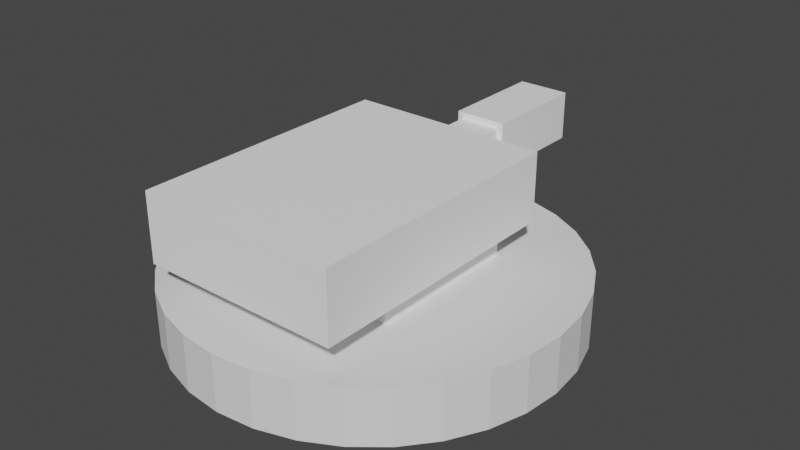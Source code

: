 # Source: cannon.blend  (saved by Blender 2.93.21; exported with 4.5.12 LTS)
import bpy
from mathutils import Matrix  # noqa: F401  (used for matrix-valued properties, if any)

bpy.ops.wm.read_factory_settings(use_empty=True)
scene = bpy.context.scene
scene.name = 'Scene'

# ---- collections
col_collection = bpy.data.collections.new('Collection'); scene.collection.children.link(col_collection)

# ---- materials (node trees are filled in below, after node groups)
mat_cannonmaterial = bpy.data.materials.new('CannonMaterial')
mat_cannonmaterial.use_transparent_shadow = False

# ---- material node trees
mat_cannonmaterial.use_nodes = True; mat_cannonmaterial.node_tree.nodes.clear()
_N = mat_cannonmaterial.node_tree.nodes; _L = mat_cannonmaterial.node_tree.links
n0 = _N.new('ShaderNodeBsdfPrincipled'); n0.name = 'Principled BSDF'; n0.location = (10, 300)
n0.distribution = 'GGX'
n0.subsurface_method = 'BURLEY'
n0.inputs[0].default_value = (1.0, 1.0, 1.0, 1.0)
n0.inputs[3].default_value = 1.45
n0.inputs[27].default_value = (0.0, 0.0, 0.0, 1.0)
n0.inputs[28].default_value = 1.0
n1 = _N.new('ShaderNodeOutputMaterial'); n1.name = 'Material Output'; n1.location = (300, 300)
_L.new(n0.outputs[0], n1.inputs[0])
n1.is_active_output = True

# ---- world
world_world = bpy.data.worlds.new('World'); scene.world = world_world
world_world.use_nodes = True; world_world.node_tree.nodes.clear()
_N = world_world.node_tree.nodes; _L = world_world.node_tree.links
n0 = _N.new('ShaderNodeOutputWorld'); n0.name = 'World Output'; n0.location = (300, 300)
n1 = _N.new('ShaderNodeBackground'); n1.name = 'Background'; n1.location = (10, 300)
n1.inputs[0].default_value = (0.05088, 0.05088, 0.05088, 1.0)
_L.new(n1.outputs[0], n0.inputs[0])
n0.is_active_output = True
world_world.color = (0.05088, 0.05088, 0.05088)
world_world.use_sun_shadow = False
world_world.sun_shadow_jitter_overblur = 0.0

# ---- meshes
me_cylinder = bpy.data.meshes.new('Cylinder')
me_cylinder.from_pydata([(0.0, 0.7, -0.1), (0.0, 0.7, 0.1), (0.1366, 0.6865, -0.1), (0.1366, 0.6865, 0.1), (0.2679, 0.6467, -0.1), (0.2679, 0.6467, 0.1), (0.3889, 0.582, -0.1), (0.3889, 0.582, 0.1), (0.495, 0.495, -0.1), (0.495, 0.495, 0.1), (0.582, 0.3889, -0.1), (0.582, 0.3889, 0.1), (0.6467, 0.2679, -0.1), (0.6467, 0.2679, 0.1), (0.6865, 0.1366, -0.1), (0.6865, 0.1366, 0.1), (0.7, -3.06e-08, -0.1), (0.7, -3.06e-08, 0.1), (0.6865, -0.1366, -0.1), (0.6865, -0.1366, 0.1), (0.6467, -0.2679, -0.1), (0.6467, -0.2679, 0.1), (0.582, -0.3889, -0.1), (0.582, -0.3889, 0.1), (0.495, -0.495, -0.1), (0.495, -0.495, 0.1), (0.3889, -0.582, -0.1), (0.3889, -0.582, 0.1), (0.2679, -0.6467, -0.1), (0.2679, -0.6467, 0.1), (0.1366, -0.6865, -0.1), (0.1366, -0.6865, 0.1), (-6.12e-08, -0.7, -0.1), (-6.12e-08, -0.7, 0.1), (-0.1366, -0.6865, -0.1), (-0.1366, -0.6865, 0.1), (-0.2679, -0.6467, -0.1), (-0.2679, -0.6467, 0.1), (-0.3889, -0.582, -0.1), (-0.3889, -0.582, 0.1), (-0.495, -0.495, -0.1), (-0.495, -0.495, 0.1), (-0.582, -0.3889, -0.1), (-0.582, -0.3889, 0.1), (-0.6467, -0.2679, -0.1), (-0.6467, -0.2679, 0.1), (-0.6865, -0.1366, -0.1), (-0.6865, -0.1366, 0.1), (-0.7, 8.347e-09, -0.1), (-0.7, 8.347e-09, 0.1), (-0.6865, 0.1366, -0.1), (-0.6865, 0.1366, 0.1), (-0.6467, 0.2679, -0.1), (-0.6467, 0.2679, 0.1), (-0.582, 0.3889, -0.1), (-0.582, 0.3889, 0.1), (-0.495, 0.495, -0.1), (-0.495, 0.495, 0.1), (-0.3889, 0.582, -0.1), (-0.3889, 0.582, 0.1), (-0.2679, 0.6467, -0.1), (-0.2679, 0.6467, 0.1), (-0.1366, 0.6865, -0.1), (-0.1366, 0.6865, 0.1)], [], [(0, 1, 3, 2), (2, 3, 5, 4), (4, 5, 7, 6), (6, 7, 9, 8), (8, 9, 11, 10), (10, 11, 13, 12), (12, 13, 15, 14), (14, 15, 17, 16), (16, 17, 19, 18), (18, 19, 21, 20), (20, 21, 23, 22), (22, 23, 25, 24), (24, 25, 27, 26), (26, 27, 29, 28), (28, 29, 31, 30), (30, 31, 33, 32), (32, 33, 35, 34), (34, 35, 37, 36), (36, 37, 39, 38), (38, 39, 41, 40), (40, 41, 43, 42), (42, 43, 45, 44), (44, 45, 47, 46), (46, 47, 49, 48), (48, 49, 51, 50), (50, 51, 53, 52), (52, 53, 55, 54), (54, 55, 57, 56), (56, 57, 59, 58), (58, 59, 61, 60), (3, 1, 63, 61, 59, 57, 55, 53, 51, 49, 47, 45, 43, 41, 39, 37, 35, 33, 31, 29, 27, 25, 23, 21, 19, 17, 15, 13, 11, 9, 7, 5), (60, 61, 63, 62), (62, 63, 1, 0), (0, 2, 4, 6, 8, 10, 12, 14, 16, 18, 20, 22, 24, 26, 28, 30, 32, 34, 36, 38, 40, 42, 44, 46, 48, 50, 52, 54, 56, 58, 60, 62)])
_uv = me_cylinder.uv_layers.new(name='UVMap')
_uv.uv.foreach_set('vector', [1.0, 0.5, 1.0, 1.0, 0.9688, 1.0, 0.9688, 0.5, 0.9688, 0.5, 0.9688, 1.0, 0.9375, 1.0, 0.9375, 0.5, 0.9375, 0.5, 0.9375, 1.0, 0.9062, 1.0, 0.9062, 0.5, 0.9062, 0.5, 0.9062, 1.0, 0.875, 1.0, 0.875, 0.5, 0.875, 0.5, 0.875, 1.0, 0.8438, 1.0, 0.8438, 0.5, 0.8438, 0.5, 0.8438, 1.0, 0.8125, 1.0, 0.8125, 0.5, 0.8125, 0.5, 0.8125, 1.0, 0.7812, 1.0, 0.7812, 0.5, 0.7812, 0.5, 0.7812, 1.0, 0.75, 1.0, 0.75, 0.5, 0.75, 0.5, 0.75, 1.0, 0.7188, 1.0, 0.7188, 0.5, 0.7188, 0.5, 0.7188, 1.0, 0.6875, 1.0, 0.6875, 0.5, 0.6875, 0.5, 0.6875, 1.0, 0.6562, 1.0, 0.6562, 0.5, 0.6562, 0.5, 0.6562, 1.0, 0.625, 1.0, 0.625, 0.5, 0.625, 0.5, 0.625, 1.0, 0.5938, 1.0, 0.5938, 0.5, 0.5938, 0.5, 0.5938, 1.0, 0.5625, 1.0, 0.5625, 0.5, 0.5625, 0.5, 0.5625, 1.0, 0.5312, 1.0, 0.5312, 0.5, 0.5312, 0.5, 0.5312, 1.0, 0.5, 1.0, 0.5, 0.5, 0.5, 0.5, 0.5, 1.0, 0.4688, 1.0, 0.4688, 0.5, 0.4688, 0.5, 0.4688, 1.0, 0.4375, 1.0, 0.4375, 0.5, 0.4375, 0.5, 0.4375, 1.0, 0.4062, 1.0, 0.4062, 0.5, 0.4062, 0.5, 0.4062, 1.0, 0.375, 1.0, 0.375, 0.5, 0.375, 0.5, 0.375, 1.0, 0.3438, 1.0, 0.3438, 0.5, 0.3438, 0.5, 0.3438, 1.0, 0.3125, 1.0, 0.3125, 0.5, 0.3125, 0.5, 0.3125, 1.0, 0.2812, 1.0, 0.2812, 0.5, 0.2812, 0.5, 0.2812, 1.0, 0.25, 1.0, 0.25, 0.5, 0.25, 0.5, 0.25, 1.0, 0.2188, 1.0, 0.2188, 0.5, 0.2188, 0.5, 0.2188, 1.0, 0.1875, 1.0, 0.1875, 0.5, 0.1875, 0.5, 0.1875, 1.0, 0.1562, 1.0, 0.1562, 0.5, 0.1562, 0.5, 0.1562, 1.0, 0.125, 1.0, 0.125, 0.5, 0.125, 0.5, 0.125, 1.0, 0.09375, 1.0, 0.09375, 0.5, 0.09375, 0.5, 0.09375, 1.0, 0.0625, 1.0, 0.0625, 0.5, 0.2968, 0.4854, 0.25, 0.49, 0.2032, 0.4854, 0.1582, 0.4717, 0.1167, 0.4496, 0.08029, 0.4197, 0.05045, 0.3833, 0.02827, 0.3418, 0.01461, 0.2968, 0.01, 0.25, 0.01461, 0.2032, 0.02827, 0.1582, 0.05045, 0.1167, 0.08029, 0.08029, 0.1167, 0.05045, 0.1582, 0.02827, 0.2032, 0.01461, 0.25, 0.01, 0.2968, 0.01461, 0.3418, 0.02827, 0.3833, 0.05045, 0.4197, 0.08029, 0.4496, 0.1167, 0.4717, 0.1582, 0.4854, 0.2032, 0.49, 0.25, 0.4854, 0.2968, 0.4717, 0.3418, 0.4496, 0.3833, 0.4197, 0.4197, 0.3833, 0.4496, 0.3418, 0.4717, 0.0625, 0.5, 0.0625, 1.0, 0.03125, 1.0, 0.03125, 0.5, 0.03125, 0.5, 0.03125, 1.0, 0.0, 1.0, 0.0, 0.5, 0.75, 0.49, 0.7968, 0.4854, 0.8418, 0.4717, 0.8833, 0.4496, 0.9197, 0.4197, 0.9496, 0.3833, 0.9717, 0.3418, 0.9854, 0.2968, 0.99, 0.25, 0.9854, 0.2032, 0.9717, 0.1582, 0.9496, 0.1167, 0.9197, 0.08029, 0.8833, 0.05045, 0.8418, 0.02827, 0.7968, 0.01461, 0.75, 0.01, 0.7032, 0.01461, 0.6582, 0.02827, 0.6167, 0.05045, 0.5803, 0.08029, 0.5504, 0.1167, 0.5283, 0.1582, 0.5146, 0.2032, 0.51, 0.25, 0.5146, 0.2968, 0.5283, 0.3418, 0.5504, 0.3833, 0.5803, 0.4197, 0.6167, 0.4496, 0.6582, 0.4717, 0.7032, 0.4854])
me_cylinder.use_remesh_fix_poles = True
me_cylinder.use_remesh_preserve_attributes = False
me_cylinder.update()
me_cube_001 = bpy.data.meshes.new('Cube.001')
me_cube_001.from_pydata([(0.2785, 0.2785, 0.0), (0.08075, 0.1417, 0.05161), (0.2785, -0.2785, 0.0), (0.08075, -0.1417, 0.05161), (-0.2785, 0.2785, 0.0), (-0.08075, 0.1417, 0.05161), (-0.2785, -0.2785, 0.0), (-0.08075, -0.1417, 0.05161), (0.2785, 0.2785, 0.05161), (0.2785, -0.2785, 0.05161), (-0.2785, -0.2785, 0.05161), (-0.2785, 0.2785, 0.05161), (0.08075, 0.1417, 0.1147), (0.08075, -0.1417, 0.1147), (-0.08075, -0.1417, 0.1147), (-0.08075, 0.1417, 0.1147), (0.07523, 0.3602, 0.171), (0.3566, -0.5983, 0.1147), (-0.3566, -0.5983, 0.1147), (-0.07523, 0.3602, 0.171), (0.07523, 0.3602, 0.3009), (0.3566, -0.5983, 0.3573), (-0.3566, -0.5983, 0.3573), (-0.07523, 0.3602, 0.3009), (-0.3566, 0.3602, 0.1147), (0.3566, 0.3602, 0.1147), (-0.3566, 0.3602, 0.3573), (0.3566, 0.3602, 0.3573), (-0.05082, 0.9431, 0.2009), (0.05082, 0.9431, 0.2009), (-0.05082, 0.9431, 0.2711), (0.05082, 0.9431, 0.2711), (-0.05082, 0.4279, 0.2009), (0.05082, 0.4279, 0.2009), (-0.05082, 0.4279, 0.2711), (0.05082, 0.4279, 0.2711), (0.07523, 0.5513, 0.171), (0.07523, 0.5513, 0.3009), (-0.07523, 0.5513, 0.3009), (-0.07523, 0.5513, 0.171), (-0.09373, 0.9431, 0.1484), (0.09373, 0.9431, 0.1484), (-0.09373, 0.9431, 0.3236), (0.09373, 0.9431, 0.3236), (0.09373, 0.5513, 0.1484), (0.09373, 0.5513, 0.3236), (-0.09373, 0.5513, 0.3236), (-0.09373, 0.5513, 0.1484)], [], [(0, 8, 9, 2), (2, 9, 10, 6), (6, 10, 11, 4), (4, 11, 8, 0), (2, 6, 4, 0), (1, 5, 15, 12), (1, 3, 9, 8), (3, 7, 10, 9), (7, 5, 11, 10), (5, 1, 8, 11), (14, 13, 17, 18), (7, 3, 13, 14), (5, 7, 14, 15), (3, 1, 12, 13), (24, 18, 22, 26), (15, 14, 18, 24), (13, 12, 25, 17), (12, 15, 24, 25), (22, 21, 27, 26), (17, 25, 27, 21), (37, 36, 44, 45), (18, 17, 21, 22), (19, 16, 25, 24), (20, 23, 26, 27), (23, 19, 24, 26), (16, 20, 27, 25), (31, 29, 33, 35), (36, 39, 47, 44), (30, 42, 43, 31), (28, 40, 42, 30), (31, 43, 41, 29), (33, 32, 34, 35), (30, 31, 35, 34), (28, 30, 34, 32), (29, 28, 32, 33), (16, 19, 39, 36), (19, 23, 38, 39), (23, 20, 37, 38), (20, 16, 36, 37), (45, 44, 41, 43), (46, 45, 43, 42), (47, 46, 42, 40), (44, 47, 40, 41), (39, 38, 46, 47), (38, 37, 45, 46), (29, 41, 40, 28)])
_uv = me_cube_001.uv_layers.new(name='UVMap')
_uv.uv.foreach_set('vector', [0.375, 0.0, 0.625, 0.0, 0.625, 0.25, 0.375, 0.25, 0.375, 0.25, 0.625, 0.25, 0.625, 0.5, 0.375, 0.5, 0.375, 0.5, 0.625, 0.5, 0.625, 0.75, 0.375, 0.75, 0.375, 0.75, 0.625, 0.75, 0.625, 1.0, 0.375, 1.0, 0.125, 0.5, 0.375, 0.5, 0.375, 0.75, 0.125, 0.75, 0.8136, 0.6886, 0.6864, 0.6886, 0.6864, 0.6886, 0.8136, 0.6886, 0.8136, 0.6886, 0.8136, 0.5614, 0.875, 0.5, 0.875, 0.75, 0.8136, 0.5614, 0.6864, 0.5614, 0.625, 0.5, 0.875, 0.5, 0.6864, 0.5614, 0.6864, 0.6886, 0.625, 0.75, 0.625, 0.5, 0.6864, 0.6886, 0.8136, 0.6886, 0.875, 0.75, 0.625, 0.75, 0.6864, 0.5614, 0.8136, 0.5614, 0.8136, 0.5614, 0.6864, 0.5614, 0.6864, 0.5614, 0.8136, 0.5614, 0.8136, 0.5614, 0.6864, 0.5614, 0.6864, 0.6886, 0.6864, 0.5614, 0.6864, 0.5614, 0.6864, 0.6886, 0.8136, 0.5614, 0.8136, 0.6886, 0.8136, 0.6886, 0.8136, 0.5614, 0.6864, 0.6886, 0.6864, 0.5614, 0.6864, 0.5614, 0.6864, 0.6886, 0.6864, 0.6886, 0.6864, 0.5614, 0.6864, 0.5614, 0.6864, 0.6886, 0.8136, 0.5614, 0.8136, 0.6886, 0.8136, 0.6886, 0.8136, 0.5614, 0.8136, 0.6886, 0.6864, 0.6886, 0.6864, 0.6886, 0.8136, 0.6886, 0.6864, 0.5614, 0.8136, 0.5614, 0.8136, 0.6886, 0.6864, 0.6886, 0.8136, 0.5614, 0.8136, 0.6886, 0.8136, 0.6886, 0.8136, 0.5614, 0.7819, 0.6886, 0.7819, 0.6886, 0.7819, 0.6886, 0.7819, 0.6886, 0.6864, 0.5614, 0.8136, 0.5614, 0.8136, 0.5614, 0.6864, 0.5614, 0.7181, 0.6886, 0.7819, 0.6886, 0.8136, 0.6886, 0.6864, 0.6886, 0.7819, 0.6886, 0.7181, 0.6886, 0.6864, 0.6886, 0.8136, 0.6886, 0.7181, 0.6886, 0.7181, 0.6886, 0.6864, 0.6886, 0.6864, 0.6886, 0.7819, 0.6886, 0.7819, 0.6886, 0.8136, 0.6886, 0.8136, 0.6886, 0.7715, 0.6886, 0.7715, 0.6886, 0.7715, 0.6886, 0.7715, 0.6886, 0.7819, 0.6886, 0.7181, 0.6886, 0.7181, 0.6886, 0.7819, 0.6886, 0.7285, 0.6886, 0.7181, 0.6886, 0.7819, 0.6886, 0.7715, 0.6886, 0.7285, 0.6886, 0.7181, 0.6886, 0.7181, 0.6886, 0.7285, 0.6886, 0.7715, 0.6886, 0.7819, 0.6886, 0.7819, 0.6886, 0.7715, 0.6886, 0.7715, 0.6886, 0.7285, 0.6886, 0.7285, 0.6886, 0.7715, 0.6886, 0.7285, 0.6886, 0.7715, 0.6886, 0.7715, 0.6886, 0.7285, 0.6886, 0.7285, 0.6886, 0.7285, 0.6886, 0.7285, 0.6886, 0.7285, 0.6886, 0.7715, 0.6886, 0.7285, 0.6886, 0.7285, 0.6886, 0.7715, 0.6886, 0.7819, 0.6886, 0.7181, 0.6886, 0.7181, 0.6886, 0.7819, 0.6886, 0.7181, 0.6886, 0.7181, 0.6886, 0.7181, 0.6886, 0.7181, 0.6886, 0.7181, 0.6886, 0.7819, 0.6886, 0.7819, 0.6886, 0.7181, 0.6886, 0.7819, 0.6886, 0.7819, 0.6886, 0.7819, 0.6886, 0.7819, 0.6886, 0.7819, 0.6886, 0.7819, 0.6886, 0.7819, 0.6886, 0.7819, 0.6886, 0.7181, 0.6886, 0.7819, 0.6886, 0.7819, 0.6886, 0.7181, 0.6886, 0.7181, 0.6886, 0.7181, 0.6886, 0.7181, 0.6886, 0.7181, 0.6886, 0.7819, 0.6886, 0.7181, 0.6886, 0.7181, 0.6886, 0.7819, 0.6886, 0.7181, 0.6886, 0.7181, 0.6886, 0.7181, 0.6886, 0.7181, 0.6886, 0.7181, 0.6886, 0.7819, 0.6886, 0.7819, 0.6886, 0.7181, 0.6886, 0.7715, 0.6886, 0.7819, 0.6886, 0.7181, 0.6886, 0.7285, 0.6886])
me_cube_001.materials.append(mat_cannonmaterial)
me_cube_001.use_remesh_fix_poles = True
me_cube_001.use_remesh_preserve_attributes = False
me_cube_001.update()

# ---- objects
ob_cylinder = bpy.data.objects.new('Cylinder', me_cylinder)
ob_cube = bpy.data.objects.new('Cube', me_cube_001)

# ---- transforms, parenting, visibility, modifiers, constraints
ob_cylinder.location = (0.0, 0.0, -0.1)
ob_cube.location = (0.0, 0.0, 0.0)

# ---- collection membership
col_collection.objects.link(ob_cylinder)
col_collection.objects.link(ob_cube)

# ---- scene / render settings (as saved in the file)
scene.frame_start = 1; scene.frame_end = 250; scene.frame_set(1)
scene.render.engine = 'BLENDER_EEVEE_NEXT'
scene.cycles.use_denoising = False
scene.cycles.samples = 128
scene.cycles.sampling_pattern = 'TABULATED_SOBOL'
scene.cycles.use_adaptive_sampling = False
scene.cycles.use_light_tree = False
scene.view_settings.view_transform = 'Filmic'
bpy.context.view_layer.update()

# ---- added for rendering (the .blend has no active camera and no usable light): camera, sun
cam_auto = bpy.data.cameras.new('AutoCamera')
cam_auto.lens = 50.0
cam_auto.sensor_width = 36.0
cam_auto.clip_end = 1000.0
ob_auto_camera = bpy.data.objects.new('AutoCamera', cam_auto)
scene.collection.objects.link(ob_auto_camera)
ob_auto_camera.location = (2.06274, -2.35372, 1.72884)
ob_auto_camera.rotation_euler = (1.09748, -7.21219e-08, 0.694738)
scene.camera = ob_auto_camera
light_auto_sun = bpy.data.lights.new('AutoSun', 'SUN')
light_auto_sun.energy = 3.0
light_auto_sun.angle = 0.0523599
ob_auto_sun = bpy.data.objects.new('AutoSun', light_auto_sun)
scene.collection.objects.link(ob_auto_sun)
ob_auto_sun.rotation_euler = (0.872665, 0.174533, 0.523599)
bpy.context.view_layer.update()
